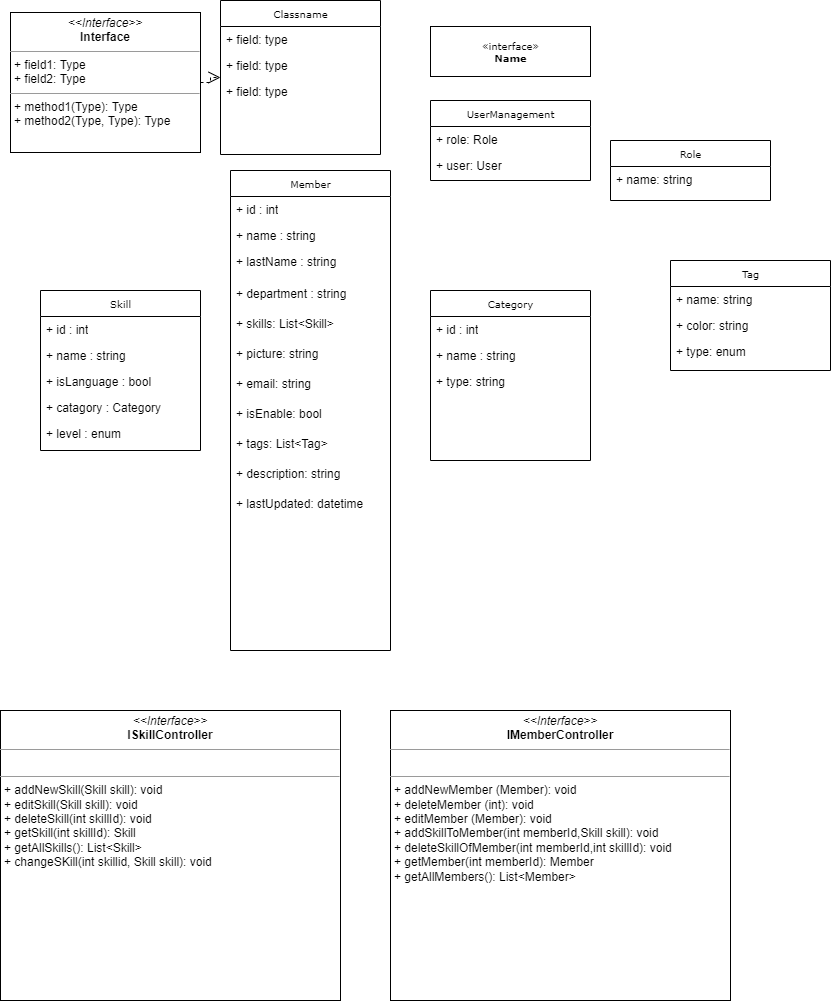

The diagram above was exported from draw.io. Its source (the exported page's mxGraphModel, read from the mxfile embedded in the PNG):
<mxGraphModel dx="1038" dy="578" grid="1" gridSize="10" guides="1" tooltips="1" connect="1" arrows="1" fold="1" page="1" pageScale="1" pageWidth="850" pageHeight="1100" math="0" shadow="0">
  <root>
    <mxCell id="0" />
    <mxCell id="1" parent="0" />
    <mxCell id="tG5XKAB61HZZS8-H_k04-1" value="Classname" style="swimlane;html=1;fontStyle=0;childLayout=stackLayout;horizontal=1;startSize=26;fillColor=none;horizontalStack=0;resizeParent=1;resizeLast=0;collapsible=1;marginBottom=0;swimlaneFillColor=#ffffff;rounded=0;shadow=0;comic=0;labelBackgroundColor=none;strokeWidth=1;fontFamily=Verdana;fontSize=10;align=center;" parent="1" vertex="1">
      <mxGeometry x="260" width="160" height="154" as="geometry" />
    </mxCell>
    <mxCell id="tG5XKAB61HZZS8-H_k04-2" value="+ field: type" style="text;html=1;strokeColor=none;fillColor=none;align=left;verticalAlign=top;spacingLeft=4;spacingRight=4;whiteSpace=wrap;overflow=hidden;rotatable=0;points=[[0,0.5],[1,0.5]];portConstraint=eastwest;" parent="tG5XKAB61HZZS8-H_k04-1" vertex="1">
      <mxGeometry y="26" width="160" height="26" as="geometry" />
    </mxCell>
    <mxCell id="tG5XKAB61HZZS8-H_k04-3" value="+ field: type" style="text;html=1;strokeColor=none;fillColor=none;align=left;verticalAlign=top;spacingLeft=4;spacingRight=4;whiteSpace=wrap;overflow=hidden;rotatable=0;points=[[0,0.5],[1,0.5]];portConstraint=eastwest;" parent="tG5XKAB61HZZS8-H_k04-1" vertex="1">
      <mxGeometry y="52" width="160" height="26" as="geometry" />
    </mxCell>
    <mxCell id="tG5XKAB61HZZS8-H_k04-4" value="+ field: type" style="text;html=1;strokeColor=none;fillColor=none;align=left;verticalAlign=top;spacingLeft=4;spacingRight=4;whiteSpace=wrap;overflow=hidden;rotatable=0;points=[[0,0.5],[1,0.5]];portConstraint=eastwest;" parent="tG5XKAB61HZZS8-H_k04-1" vertex="1">
      <mxGeometry y="78" width="160" height="26" as="geometry" />
    </mxCell>
    <mxCell id="tG5XKAB61HZZS8-H_k04-5" style="edgeStyle=orthogonalEdgeStyle;rounded=0;html=1;labelBackgroundColor=none;startFill=0;endArrow=open;endFill=0;endSize=10;fontFamily=Verdana;fontSize=10;dashed=1;" parent="1" source="tG5XKAB61HZZS8-H_k04-6" target="tG5XKAB61HZZS8-H_k04-1" edge="1">
      <mxGeometry relative="1" as="geometry" />
    </mxCell>
    <mxCell id="tG5XKAB61HZZS8-H_k04-6" value="&lt;p style=&quot;margin:0px;margin-top:4px;text-align:center;&quot;&gt;&lt;i&gt;&amp;lt;&amp;lt;Interface&amp;gt;&amp;gt;&lt;/i&gt;&lt;br/&gt;&lt;b&gt;Interface&lt;/b&gt;&lt;/p&gt;&lt;hr size=&quot;1&quot;/&gt;&lt;p style=&quot;margin:0px;margin-left:4px;&quot;&gt;+ field1: Type&lt;br/&gt;+ field2: Type&lt;/p&gt;&lt;hr size=&quot;1&quot;/&gt;&lt;p style=&quot;margin:0px;margin-left:4px;&quot;&gt;+ method1(Type): Type&lt;br/&gt;+ method2(Type, Type): Type&lt;/p&gt;" style="verticalAlign=top;align=left;overflow=fill;fontSize=12;fontFamily=Helvetica;html=1;rounded=0;shadow=0;comic=0;labelBackgroundColor=none;strokeWidth=1" parent="1" vertex="1">
      <mxGeometry x="50" y="12" width="190" height="140" as="geometry" />
    </mxCell>
    <mxCell id="tG5XKAB61HZZS8-H_k04-7" value="Skill" style="swimlane;html=1;fontStyle=0;childLayout=stackLayout;horizontal=1;startSize=26;fillColor=none;horizontalStack=0;resizeParent=1;resizeLast=0;collapsible=1;marginBottom=0;swimlaneFillColor=#ffffff;rounded=0;shadow=0;comic=0;labelBackgroundColor=none;strokeWidth=1;fontFamily=Verdana;fontSize=10;align=center;" parent="1" vertex="1">
      <mxGeometry x="80" y="290" width="160" height="160" as="geometry" />
    </mxCell>
    <mxCell id="tG5XKAB61HZZS8-H_k04-8" value="+ id : int" style="text;html=1;strokeColor=none;fillColor=none;align=left;verticalAlign=top;spacingLeft=4;spacingRight=4;whiteSpace=wrap;overflow=hidden;rotatable=0;points=[[0,0.5],[1,0.5]];portConstraint=eastwest;" parent="tG5XKAB61HZZS8-H_k04-7" vertex="1">
      <mxGeometry y="26" width="160" height="26" as="geometry" />
    </mxCell>
    <mxCell id="tG5XKAB61HZZS8-H_k04-9" value="+ name : string" style="text;html=1;strokeColor=none;fillColor=none;align=left;verticalAlign=top;spacingLeft=4;spacingRight=4;whiteSpace=wrap;overflow=hidden;rotatable=0;points=[[0,0.5],[1,0.5]];portConstraint=eastwest;" parent="tG5XKAB61HZZS8-H_k04-7" vertex="1">
      <mxGeometry y="52" width="160" height="26" as="geometry" />
    </mxCell>
    <mxCell id="tG5XKAB61HZZS8-H_k04-10" value="+ isLanguage : bool" style="text;html=1;strokeColor=none;fillColor=none;align=left;verticalAlign=top;spacingLeft=4;spacingRight=4;whiteSpace=wrap;overflow=hidden;rotatable=0;points=[[0,0.5],[1,0.5]];portConstraint=eastwest;" parent="tG5XKAB61HZZS8-H_k04-7" vertex="1">
      <mxGeometry y="78" width="160" height="26" as="geometry" />
    </mxCell>
    <mxCell id="tG5XKAB61HZZS8-H_k04-11" value="+ catagory : Category" style="text;html=1;strokeColor=none;fillColor=none;align=left;verticalAlign=top;spacingLeft=4;spacingRight=4;whiteSpace=wrap;overflow=hidden;rotatable=0;points=[[0,0.5],[1,0.5]];portConstraint=eastwest;" parent="tG5XKAB61HZZS8-H_k04-7" vertex="1">
      <mxGeometry y="104" width="160" height="26" as="geometry" />
    </mxCell>
    <mxCell id="tG5XKAB61HZZS8-H_k04-12" value="+ level : enum" style="text;html=1;strokeColor=none;fillColor=none;align=left;verticalAlign=top;spacingLeft=4;spacingRight=4;whiteSpace=wrap;overflow=hidden;rotatable=0;points=[[0,0.5],[1,0.5]];portConstraint=eastwest;" parent="tG5XKAB61HZZS8-H_k04-7" vertex="1">
      <mxGeometry y="130" width="160" height="26" as="geometry" />
    </mxCell>
    <mxCell id="tG5XKAB61HZZS8-H_k04-13" value="Member" style="swimlane;html=1;fontStyle=0;childLayout=stackLayout;horizontal=1;startSize=26;fillColor=none;horizontalStack=0;resizeParent=1;resizeLast=0;collapsible=1;marginBottom=0;swimlaneFillColor=#ffffff;rounded=0;shadow=0;comic=0;labelBackgroundColor=none;strokeWidth=1;fontFamily=Verdana;fontSize=10;align=center;" parent="1" vertex="1">
      <mxGeometry x="270" y="170" width="160" height="480" as="geometry" />
    </mxCell>
    <mxCell id="tG5XKAB61HZZS8-H_k04-14" value="+ id : int" style="text;html=1;strokeColor=none;fillColor=none;align=left;verticalAlign=top;spacingLeft=4;spacingRight=4;whiteSpace=wrap;overflow=hidden;rotatable=0;points=[[0,0.5],[1,0.5]];portConstraint=eastwest;" parent="tG5XKAB61HZZS8-H_k04-13" vertex="1">
      <mxGeometry y="26" width="160" height="26" as="geometry" />
    </mxCell>
    <mxCell id="tG5XKAB61HZZS8-H_k04-15" value="+ name : string" style="text;html=1;strokeColor=none;fillColor=none;align=left;verticalAlign=top;spacingLeft=4;spacingRight=4;whiteSpace=wrap;overflow=hidden;rotatable=0;points=[[0,0.5],[1,0.5]];portConstraint=eastwest;" parent="tG5XKAB61HZZS8-H_k04-13" vertex="1">
      <mxGeometry y="52" width="160" height="26" as="geometry" />
    </mxCell>
    <mxCell id="tG5XKAB61HZZS8-H_k04-16" value="+ lastName : string" style="text;html=1;strokeColor=none;fillColor=none;align=left;verticalAlign=top;spacingLeft=4;spacingRight=4;whiteSpace=wrap;overflow=hidden;rotatable=0;points=[[0,0.5],[1,0.5]];portConstraint=eastwest;" parent="tG5XKAB61HZZS8-H_k04-13" vertex="1">
      <mxGeometry y="78" width="160" height="32" as="geometry" />
    </mxCell>
    <mxCell id="tG5XKAB61HZZS8-H_k04-17" value="+ department : string" style="text;html=1;strokeColor=none;fillColor=none;align=left;verticalAlign=top;spacingLeft=4;spacingRight=4;whiteSpace=wrap;overflow=hidden;rotatable=0;points=[[0,0.5],[1,0.5]];portConstraint=eastwest;" parent="tG5XKAB61HZZS8-H_k04-13" vertex="1">
      <mxGeometry y="110" width="160" height="30" as="geometry" />
    </mxCell>
    <mxCell id="tG5XKAB61HZZS8-H_k04-18" value="+ skills: List&amp;lt;Skill&amp;gt;" style="text;html=1;strokeColor=none;fillColor=none;align=left;verticalAlign=top;spacingLeft=4;spacingRight=4;whiteSpace=wrap;overflow=hidden;rotatable=0;points=[[0,0.5],[1,0.5]];portConstraint=eastwest;" parent="tG5XKAB61HZZS8-H_k04-13" vertex="1">
      <mxGeometry y="140" width="160" height="30" as="geometry" />
    </mxCell>
    <mxCell id="tG5XKAB61HZZS8-H_k04-19" value="+ picture: string" style="text;html=1;strokeColor=none;fillColor=none;align=left;verticalAlign=top;spacingLeft=4;spacingRight=4;whiteSpace=wrap;overflow=hidden;rotatable=0;points=[[0,0.5],[1,0.5]];portConstraint=eastwest;" parent="tG5XKAB61HZZS8-H_k04-13" vertex="1">
      <mxGeometry y="170" width="160" height="30" as="geometry" />
    </mxCell>
    <mxCell id="tG5XKAB61HZZS8-H_k04-20" value="+ email: string" style="text;html=1;strokeColor=none;fillColor=none;align=left;verticalAlign=top;spacingLeft=4;spacingRight=4;whiteSpace=wrap;overflow=hidden;rotatable=0;points=[[0,0.5],[1,0.5]];portConstraint=eastwest;" parent="tG5XKAB61HZZS8-H_k04-13" vertex="1">
      <mxGeometry y="200" width="160" height="30" as="geometry" />
    </mxCell>
    <mxCell id="tG5XKAB61HZZS8-H_k04-21" value="+ isEnable: bool" style="text;html=1;strokeColor=none;fillColor=none;align=left;verticalAlign=top;spacingLeft=4;spacingRight=4;whiteSpace=wrap;overflow=hidden;rotatable=0;points=[[0,0.5],[1,0.5]];portConstraint=eastwest;" parent="tG5XKAB61HZZS8-H_k04-13" vertex="1">
      <mxGeometry y="230" width="160" height="30" as="geometry" />
    </mxCell>
    <mxCell id="tG5XKAB61HZZS8-H_k04-22" value="+ tags: List&amp;lt;Tag&amp;gt;" style="text;html=1;strokeColor=none;fillColor=none;align=left;verticalAlign=top;spacingLeft=4;spacingRight=4;whiteSpace=wrap;overflow=hidden;rotatable=0;points=[[0,0.5],[1,0.5]];portConstraint=eastwest;" parent="tG5XKAB61HZZS8-H_k04-13" vertex="1">
      <mxGeometry y="260" width="160" height="30" as="geometry" />
    </mxCell>
    <mxCell id="tG5XKAB61HZZS8-H_k04-23" value="+ description: string" style="text;html=1;strokeColor=none;fillColor=none;align=left;verticalAlign=top;spacingLeft=4;spacingRight=4;whiteSpace=wrap;overflow=hidden;rotatable=0;points=[[0,0.5],[1,0.5]];portConstraint=eastwest;" parent="tG5XKAB61HZZS8-H_k04-13" vertex="1">
      <mxGeometry y="290" width="160" height="30" as="geometry" />
    </mxCell>
    <mxCell id="tG5XKAB61HZZS8-H_k04-24" value="+ lastUpdated: datetime" style="text;html=1;strokeColor=none;fillColor=none;align=left;verticalAlign=top;spacingLeft=4;spacingRight=4;whiteSpace=wrap;overflow=hidden;rotatable=0;points=[[0,0.5],[1,0.5]];portConstraint=eastwest;" parent="tG5XKAB61HZZS8-H_k04-13" vertex="1">
      <mxGeometry y="320" width="160" height="30" as="geometry" />
    </mxCell>
    <mxCell id="tG5XKAB61HZZS8-H_k04-25" value="&lt;p style=&quot;margin: 0px ; margin-top: 4px ; text-align: center&quot;&gt;&lt;i&gt;&amp;lt;&amp;lt;Interface&amp;gt;&amp;gt;&lt;/i&gt;&lt;br&gt;&lt;b&gt;IMemberController&lt;/b&gt;&lt;/p&gt;&lt;hr size=&quot;1&quot;&gt;&lt;p style=&quot;margin: 0px ; margin-left: 4px&quot;&gt;&lt;br&gt;&lt;/p&gt;&lt;hr size=&quot;1&quot;&gt;&lt;p style=&quot;margin: 0px ; margin-left: 4px&quot;&gt;+ addNewMember (Member): void&lt;/p&gt;&lt;p style=&quot;margin: 0px ; margin-left: 4px&quot;&gt;&lt;span&gt;+ deleteMember (int): void&lt;/span&gt;&lt;br&gt;&lt;/p&gt;&lt;p style=&quot;margin: 0px ; margin-left: 4px&quot;&gt;+ editMember (Member): void&lt;br&gt;&lt;/p&gt;&lt;p style=&quot;margin: 0px ; margin-left: 4px&quot;&gt;+ addSkillToMember(int memberId,Skill skill): void&lt;br&gt;&lt;/p&gt;&lt;p style=&quot;margin: 0px ; margin-left: 4px&quot;&gt;+ deleteSkillOfMember(int memberId,int skillId): void&lt;br&gt;&lt;/p&gt;&lt;p style=&quot;margin: 0px ; margin-left: 4px&quot;&gt;+ getMember(int memberId): Member&amp;nbsp;&lt;br&gt;&lt;/p&gt;&lt;p style=&quot;margin: 0px ; margin-left: 4px&quot;&gt;+ getAllMembers(): List&amp;lt;Member&amp;gt;&lt;br&gt;&lt;/p&gt;&lt;p style=&quot;margin: 0px ; margin-left: 4px&quot;&gt;&lt;br&gt;&lt;/p&gt;" style="verticalAlign=top;align=left;overflow=fill;fontSize=12;fontFamily=Helvetica;html=1;rounded=0;shadow=0;comic=0;labelBackgroundColor=none;strokeWidth=1" parent="1" vertex="1">
      <mxGeometry x="430" y="710" width="340" height="290" as="geometry" />
    </mxCell>
    <mxCell id="tG5XKAB61HZZS8-H_k04-26" value="&lt;p style=&quot;margin: 0px ; margin-top: 4px ; text-align: center&quot;&gt;&lt;i&gt;&amp;lt;&amp;lt;Interface&amp;gt;&amp;gt;&lt;/i&gt;&lt;br&gt;&lt;b&gt;ISkillController&lt;/b&gt;&lt;/p&gt;&lt;hr size=&quot;1&quot;&gt;&lt;p style=&quot;margin: 0px ; margin-left: 4px&quot;&gt;&lt;br&gt;&lt;/p&gt;&lt;hr size=&quot;1&quot;&gt;&lt;p style=&quot;margin: 0px ; margin-left: 4px&quot;&gt;+ addNewSkill(Skill skill): void&lt;/p&gt;&lt;p style=&quot;margin: 0px ; margin-left: 4px&quot;&gt;+ editSkill(Skill skill): void&lt;br&gt;&lt;/p&gt;&lt;p style=&quot;margin: 0px ; margin-left: 4px&quot;&gt;&lt;span&gt;+ deleteSkill(int skillId): void&lt;/span&gt;&lt;br&gt;&lt;/p&gt;&lt;p style=&quot;margin: 0px ; margin-left: 4px&quot;&gt;+ getSkill(int skillId): Skill&lt;br&gt;+ getAllSkills(): List&amp;lt;Skill&amp;gt;&lt;br&gt;&lt;/p&gt;&lt;p style=&quot;margin: 0px 0px 0px 4px&quot;&gt;+ changeSKill(int skillid, Skill skill): void&lt;br&gt;&lt;/p&gt;&lt;p style=&quot;margin: 0px 0px 0px 4px&quot;&gt;&lt;br&gt;&lt;/p&gt;&lt;p style=&quot;margin: 0px ; margin-left: 4px&quot;&gt;&lt;br&gt;&lt;/p&gt;" style="verticalAlign=top;align=left;overflow=fill;fontSize=12;fontFamily=Helvetica;html=1;rounded=0;shadow=0;comic=0;labelBackgroundColor=none;strokeWidth=1" parent="1" vertex="1">
      <mxGeometry x="40" y="710" width="340" height="290" as="geometry" />
    </mxCell>
    <mxCell id="tG5XKAB61HZZS8-H_k04-27" value="Category" style="swimlane;html=1;fontStyle=0;childLayout=stackLayout;horizontal=1;startSize=26;fillColor=none;horizontalStack=0;resizeParent=1;resizeLast=0;collapsible=1;marginBottom=0;swimlaneFillColor=#ffffff;rounded=0;shadow=0;comic=0;labelBackgroundColor=none;strokeWidth=1;fontFamily=Verdana;fontSize=10;align=center;" parent="1" vertex="1">
      <mxGeometry x="470" y="290" width="160" height="170" as="geometry" />
    </mxCell>
    <mxCell id="tG5XKAB61HZZS8-H_k04-28" value="+ id : int" style="text;html=1;strokeColor=none;fillColor=none;align=left;verticalAlign=top;spacingLeft=4;spacingRight=4;whiteSpace=wrap;overflow=hidden;rotatable=0;points=[[0,0.5],[1,0.5]];portConstraint=eastwest;" parent="tG5XKAB61HZZS8-H_k04-27" vertex="1">
      <mxGeometry y="26" width="160" height="26" as="geometry" />
    </mxCell>
    <mxCell id="tG5XKAB61HZZS8-H_k04-29" value="+ name : string" style="text;html=1;strokeColor=none;fillColor=none;align=left;verticalAlign=top;spacingLeft=4;spacingRight=4;whiteSpace=wrap;overflow=hidden;rotatable=0;points=[[0,0.5],[1,0.5]];portConstraint=eastwest;" parent="tG5XKAB61HZZS8-H_k04-27" vertex="1">
      <mxGeometry y="52" width="160" height="26" as="geometry" />
    </mxCell>
    <mxCell id="tG5XKAB61HZZS8-H_k04-30" value="+ type: string" style="text;html=1;strokeColor=none;fillColor=none;align=left;verticalAlign=top;spacingLeft=4;spacingRight=4;whiteSpace=wrap;overflow=hidden;rotatable=0;points=[[0,0.5],[1,0.5]];portConstraint=eastwest;" parent="tG5XKAB61HZZS8-H_k04-27" vertex="1">
      <mxGeometry y="78" width="160" height="30" as="geometry" />
    </mxCell>
    <mxCell id="tG5XKAB61HZZS8-H_k04-31" value="UserManagement" style="swimlane;html=1;fontStyle=0;childLayout=stackLayout;horizontal=1;startSize=26;fillColor=none;horizontalStack=0;resizeParent=1;resizeLast=0;collapsible=1;marginBottom=0;swimlaneFillColor=#ffffff;rounded=0;shadow=0;comic=0;labelBackgroundColor=none;strokeWidth=1;fontFamily=Verdana;fontSize=10;align=center;" parent="1" vertex="1">
      <mxGeometry x="470" y="100" width="160" height="80" as="geometry" />
    </mxCell>
    <mxCell id="tG5XKAB61HZZS8-H_k04-32" value="+ role: Role" style="text;html=1;strokeColor=none;fillColor=none;align=left;verticalAlign=top;spacingLeft=4;spacingRight=4;whiteSpace=wrap;overflow=hidden;rotatable=0;points=[[0,0.5],[1,0.5]];portConstraint=eastwest;" parent="tG5XKAB61HZZS8-H_k04-31" vertex="1">
      <mxGeometry y="26" width="160" height="26" as="geometry" />
    </mxCell>
    <mxCell id="tG5XKAB61HZZS8-H_k04-33" value="+ user: User" style="text;html=1;strokeColor=none;fillColor=none;align=left;verticalAlign=top;spacingLeft=4;spacingRight=4;whiteSpace=wrap;overflow=hidden;rotatable=0;points=[[0,0.5],[1,0.5]];portConstraint=eastwest;" parent="tG5XKAB61HZZS8-H_k04-31" vertex="1">
      <mxGeometry y="52" width="160" height="26" as="geometry" />
    </mxCell>
    <mxCell id="tG5XKAB61HZZS8-H_k04-34" value="Role" style="swimlane;html=1;fontStyle=0;childLayout=stackLayout;horizontal=1;startSize=26;fillColor=none;horizontalStack=0;resizeParent=1;resizeLast=0;collapsible=1;marginBottom=0;swimlaneFillColor=#ffffff;rounded=0;shadow=0;comic=0;labelBackgroundColor=none;strokeWidth=1;fontFamily=Verdana;fontSize=10;align=center;" parent="1" vertex="1">
      <mxGeometry x="650" y="140" width="160" height="60" as="geometry" />
    </mxCell>
    <mxCell id="tG5XKAB61HZZS8-H_k04-35" value="+ name: string" style="text;html=1;strokeColor=none;fillColor=none;align=left;verticalAlign=top;spacingLeft=4;spacingRight=4;whiteSpace=wrap;overflow=hidden;rotatable=0;points=[[0,0.5],[1,0.5]];portConstraint=eastwest;" parent="tG5XKAB61HZZS8-H_k04-34" vertex="1">
      <mxGeometry y="26" width="160" height="26" as="geometry" />
    </mxCell>
    <mxCell id="tG5XKAB61HZZS8-H_k04-36" value="Tag" style="swimlane;html=1;fontStyle=0;childLayout=stackLayout;horizontal=1;startSize=26;fillColor=none;horizontalStack=0;resizeParent=1;resizeLast=0;collapsible=1;marginBottom=0;swimlaneFillColor=#ffffff;rounded=0;shadow=0;comic=0;labelBackgroundColor=none;strokeWidth=1;fontFamily=Verdana;fontSize=10;align=center;" parent="1" vertex="1">
      <mxGeometry x="710" y="260" width="160" height="110" as="geometry" />
    </mxCell>
    <mxCell id="tG5XKAB61HZZS8-H_k04-37" value="+ name: string" style="text;html=1;strokeColor=none;fillColor=none;align=left;verticalAlign=top;spacingLeft=4;spacingRight=4;whiteSpace=wrap;overflow=hidden;rotatable=0;points=[[0,0.5],[1,0.5]];portConstraint=eastwest;" parent="tG5XKAB61HZZS8-H_k04-36" vertex="1">
      <mxGeometry y="26" width="160" height="26" as="geometry" />
    </mxCell>
    <mxCell id="tG5XKAB61HZZS8-H_k04-38" value="+ color: string" style="text;html=1;strokeColor=none;fillColor=none;align=left;verticalAlign=top;spacingLeft=4;spacingRight=4;whiteSpace=wrap;overflow=hidden;rotatable=0;points=[[0,0.5],[1,0.5]];portConstraint=eastwest;" parent="tG5XKAB61HZZS8-H_k04-36" vertex="1">
      <mxGeometry y="52" width="160" height="26" as="geometry" />
    </mxCell>
    <mxCell id="tG5XKAB61HZZS8-H_k04-39" value="+ type: enum" style="text;html=1;strokeColor=none;fillColor=none;align=left;verticalAlign=top;spacingLeft=4;spacingRight=4;whiteSpace=wrap;overflow=hidden;rotatable=0;points=[[0,0.5],[1,0.5]];portConstraint=eastwest;" parent="tG5XKAB61HZZS8-H_k04-36" vertex="1">
      <mxGeometry y="78" width="160" height="26" as="geometry" />
    </mxCell>
    <mxCell id="tG5XKAB61HZZS8-H_k04-40" value="&amp;laquo;interface&amp;raquo;&lt;br&gt;&lt;b&gt;Name&lt;/b&gt;" style="html=1;rounded=0;shadow=0;comic=0;labelBackgroundColor=none;strokeWidth=1;fontFamily=Verdana;fontSize=10;align=center;" parent="1" vertex="1">
      <mxGeometry x="470" y="26" width="160" height="50" as="geometry" />
    </mxCell>
  </root>
</mxGraphModel>